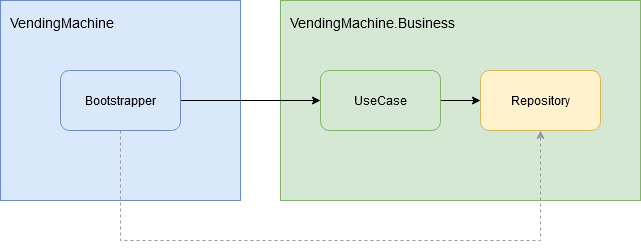

The diagram above was exported from draw.io. Its source (the exported page's mxGraphModel, read from the mxfile embedded in the PNG):
<mxGraphModel dx="1582" dy="727" grid="1" gridSize="10" guides="1" tooltips="1" connect="1" arrows="1" fold="1" page="0" pageScale="1" pageWidth="1169" pageHeight="827" math="0" shadow="0">
  <root>
    <mxCell id="0" />
    <mxCell id="1" parent="0" />
    <mxCell id="oHJYIUB9hd21VdtVbezh-3" value="VendingMachine.Business" style="rounded=0;whiteSpace=wrap;html=1;fillColor=#d5e8d4;strokeColor=#82b366;align=left;verticalAlign=top;spacingTop=8;spacingLeft=8;fontSize=14;" parent="1" vertex="1">
      <mxGeometry x="40" y="40" width="360" height="200" as="geometry" />
    </mxCell>
    <mxCell id="oHJYIUB9hd21VdtVbezh-8" style="edgeStyle=orthogonalEdgeStyle;rounded=0;orthogonalLoop=1;jettySize=auto;html=1;exitX=1;exitY=0.5;exitDx=0;exitDy=0;entryX=0;entryY=0.5;entryDx=0;entryDy=0;" parent="1" source="oHJYIUB9hd21VdtVbezh-5" target="oHJYIUB9hd21VdtVbezh-6" edge="1">
      <mxGeometry relative="1" as="geometry" />
    </mxCell>
    <mxCell id="oHJYIUB9hd21VdtVbezh-5" value="UseCase" style="rounded=1;whiteSpace=wrap;html=1;align=center;fillColor=#d5e8d4;strokeColor=#82b366;" parent="1" vertex="1">
      <mxGeometry x="80" y="110" width="120" height="60" as="geometry" />
    </mxCell>
    <mxCell id="oHJYIUB9hd21VdtVbezh-6" value="Repository" style="rounded=1;whiteSpace=wrap;html=1;align=center;fillColor=#fff2cc;strokeColor=#d6b656;" parent="1" vertex="1">
      <mxGeometry x="240" y="110" width="120" height="60" as="geometry" />
    </mxCell>
    <mxCell id="oHJYIUB9hd21VdtVbezh-1" value="VendingMachine" style="rounded=0;whiteSpace=wrap;html=1;fillColor=#dae8fc;strokeColor=#6c8ebf;align=left;verticalAlign=top;spacingTop=8;spacingLeft=8;fontSize=14;" parent="1" vertex="1">
      <mxGeometry x="-240" y="40" width="240" height="200" as="geometry" />
    </mxCell>
    <mxCell id="oHJYIUB9hd21VdtVbezh-7" style="edgeStyle=orthogonalEdgeStyle;rounded=0;orthogonalLoop=1;jettySize=auto;html=1;exitX=1;exitY=0.5;exitDx=0;exitDy=0;entryX=0;entryY=0.5;entryDx=0;entryDy=0;" parent="1" source="oHJYIUB9hd21VdtVbezh-2" target="oHJYIUB9hd21VdtVbezh-5" edge="1">
      <mxGeometry relative="1" as="geometry" />
    </mxCell>
    <mxCell id="dbM2hDrvwhJDMt9lzuOy-1" style="edgeStyle=orthogonalEdgeStyle;rounded=0;orthogonalLoop=1;jettySize=auto;html=1;exitX=0.5;exitY=1;exitDx=0;exitDy=0;entryX=0.5;entryY=1;entryDx=0;entryDy=0;strokeColor=#999999;dashed=1;" parent="1" source="oHJYIUB9hd21VdtVbezh-2" target="oHJYIUB9hd21VdtVbezh-6" edge="1">
      <mxGeometry relative="1" as="geometry">
        <Array as="points">
          <mxPoint x="-120" y="280" />
          <mxPoint x="300" y="280" />
        </Array>
      </mxGeometry>
    </mxCell>
    <mxCell id="oHJYIUB9hd21VdtVbezh-2" value="Bootstrapper" style="rounded=1;whiteSpace=wrap;html=1;align=center;fillColor=#dae8fc;strokeColor=#6c8ebf;" parent="1" vertex="1">
      <mxGeometry x="-180" y="110" width="120" height="60" as="geometry" />
    </mxCell>
  </root>
</mxGraphModel>